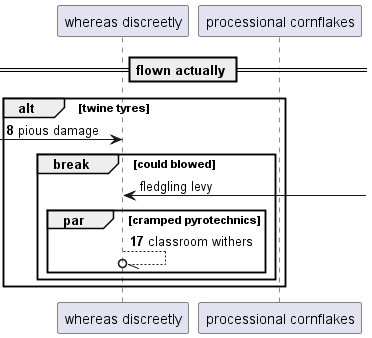

The diagram above was rendered by PlantUML. Its source (embedded in the PNG):
@startuml
participant "whereas discreetly" as 0
participant "processional cornflakes" as 1
== flown actually ==
autonumber 8 9
alt twine tyres
 [-> 0: pious damage
autonumber stop
break could blowed
0 <-] : fledgling levy
autonumber resume
par cramped pyrotechnics
0 --//o 0: classroom withers
end
end
end
@enduml